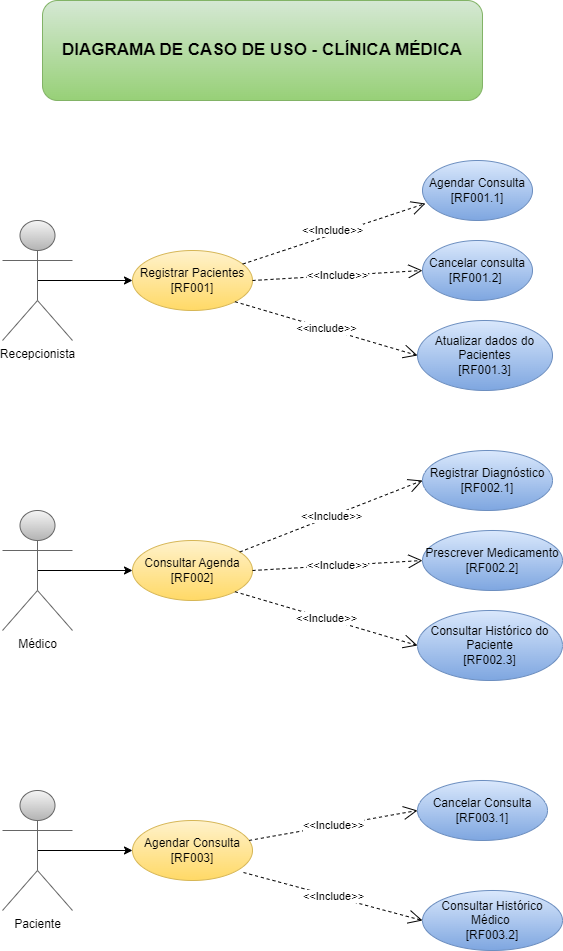

The diagram above was exported from draw.io. Its source (the exported page's mxGraphModel, read from the mxfile embedded in the PNG):
<mxGraphModel dx="2264" dy="1949" grid="1" gridSize="10" guides="1" tooltips="1" connect="1" arrows="1" fold="1" page="1" pageScale="1" pageWidth="827" pageHeight="1169" math="0" shadow="0">
  <root>
    <mxCell id="0" />
    <mxCell id="1" parent="0" />
    <mxCell id="YPUjbkv1gG62yd8cL43r-6" style="edgeStyle=orthogonalEdgeStyle;rounded=0;orthogonalLoop=1;jettySize=auto;html=1;exitX=0.5;exitY=0.5;exitDx=0;exitDy=0;exitPerimeter=0;entryX=0;entryY=0.5;entryDx=0;entryDy=0;" edge="1" parent="1" source="YPUjbkv1gG62yd8cL43r-1" target="YPUjbkv1gG62yd8cL43r-4">
      <mxGeometry relative="1" as="geometry" />
    </mxCell>
    <mxCell id="YPUjbkv1gG62yd8cL43r-1" value="Recepcionista" style="shape=umlActor;verticalLabelPosition=bottom;verticalAlign=top;html=1;outlineConnect=0;fillColor=#f5f5f5;gradientColor=#b3b3b3;strokeColor=#666666;" vertex="1" parent="1">
      <mxGeometry x="-210" y="70" width="70" height="120" as="geometry" />
    </mxCell>
    <mxCell id="YPUjbkv1gG62yd8cL43r-2" value="Agendar Consulta&lt;div&gt;[RF001.1]&lt;/div&gt;" style="ellipse;whiteSpace=wrap;html=1;fillColor=#dae8fc;gradientColor=#7ea6e0;strokeColor=#6c8ebf;" vertex="1" parent="1">
      <mxGeometry x="210" y="10" width="110" height="60" as="geometry" />
    </mxCell>
    <mxCell id="YPUjbkv1gG62yd8cL43r-3" value="Cancelar consulta&lt;br&gt;&lt;div&gt;&lt;span style=&quot;background-color: initial;&quot;&gt;[RF001.2]&lt;/span&gt;&amp;nbsp;&lt;/div&gt;" style="ellipse;whiteSpace=wrap;html=1;fillColor=#dae8fc;gradientColor=#7ea6e0;strokeColor=#6c8ebf;" vertex="1" parent="1">
      <mxGeometry x="210" y="90" width="110" height="60" as="geometry" />
    </mxCell>
    <mxCell id="YPUjbkv1gG62yd8cL43r-4" value="Registrar Pacientes&lt;div&gt;[RF001]&lt;/div&gt;" style="ellipse;whiteSpace=wrap;html=1;fillColor=#fff2cc;strokeColor=#d6b656;gradientColor=#ffd966;" vertex="1" parent="1">
      <mxGeometry x="-80" y="100" width="120" height="60" as="geometry" />
    </mxCell>
    <mxCell id="YPUjbkv1gG62yd8cL43r-5" value="Atualizar dados do Pacientes&lt;div&gt;[RF001.3]&lt;br&gt;&lt;/div&gt;" style="ellipse;whiteSpace=wrap;html=1;fillColor=#dae8fc;gradientColor=#7ea6e0;strokeColor=#6c8ebf;" vertex="1" parent="1">
      <mxGeometry x="205" y="170" width="135" height="70" as="geometry" />
    </mxCell>
    <mxCell id="YPUjbkv1gG62yd8cL43r-10" value="&amp;lt;&amp;lt;Include&amp;gt;&amp;gt;" style="endArrow=open;endSize=12;dashed=1;html=1;rounded=0;entryX=0.027;entryY=0.717;entryDx=0;entryDy=0;entryPerimeter=0;" edge="1" parent="1" source="YPUjbkv1gG62yd8cL43r-4" target="YPUjbkv1gG62yd8cL43r-2">
      <mxGeometry x="-0.0028" y="4" width="160" relative="1" as="geometry">
        <mxPoint x="70" y="129.5" as="sourcePoint" />
        <mxPoint x="160" y="130" as="targetPoint" />
        <mxPoint as="offset" />
      </mxGeometry>
    </mxCell>
    <mxCell id="YPUjbkv1gG62yd8cL43r-15" value="&amp;lt;&amp;lt;include&amp;gt;&amp;gt;" style="endArrow=open;endSize=12;dashed=1;html=1;rounded=0;entryX=0;entryY=0.5;entryDx=0;entryDy=0;exitX=1;exitY=1;exitDx=0;exitDy=0;" edge="1" parent="1" source="YPUjbkv1gG62yd8cL43r-4" target="YPUjbkv1gG62yd8cL43r-5">
      <mxGeometry width="160" relative="1" as="geometry">
        <mxPoint x="50" y="140" as="sourcePoint" />
        <mxPoint x="190" y="70" as="targetPoint" />
      </mxGeometry>
    </mxCell>
    <mxCell id="YPUjbkv1gG62yd8cL43r-18" value="&amp;lt;&amp;lt;Include&amp;gt;&amp;gt;" style="endArrow=open;endSize=12;dashed=1;html=1;rounded=0;entryX=0;entryY=0.5;entryDx=0;entryDy=0;exitX=1;exitY=0.5;exitDx=0;exitDy=0;" edge="1" parent="1" source="YPUjbkv1gG62yd8cL43r-4" target="YPUjbkv1gG62yd8cL43r-3">
      <mxGeometry width="160" relative="1" as="geometry">
        <mxPoint x="41" y="124" as="sourcePoint" />
        <mxPoint x="220" y="70" as="targetPoint" />
      </mxGeometry>
    </mxCell>
    <mxCell id="YPUjbkv1gG62yd8cL43r-19" style="edgeStyle=orthogonalEdgeStyle;rounded=0;orthogonalLoop=1;jettySize=auto;html=1;exitX=0.5;exitY=0.5;exitDx=0;exitDy=0;exitPerimeter=0;entryX=0;entryY=0.5;entryDx=0;entryDy=0;" edge="1" source="YPUjbkv1gG62yd8cL43r-20" target="YPUjbkv1gG62yd8cL43r-23" parent="1">
      <mxGeometry relative="1" as="geometry" />
    </mxCell>
    <mxCell id="YPUjbkv1gG62yd8cL43r-20" value="Médico" style="shape=umlActor;verticalLabelPosition=bottom;verticalAlign=top;html=1;outlineConnect=0;fillColor=#f5f5f5;gradientColor=#b3b3b3;strokeColor=#666666;" vertex="1" parent="1">
      <mxGeometry x="-210" y="360" width="70" height="120" as="geometry" />
    </mxCell>
    <mxCell id="YPUjbkv1gG62yd8cL43r-21" value="Registrar Diagnóstico&lt;div&gt;[RF002.1]&lt;br&gt;&lt;/div&gt;" style="ellipse;whiteSpace=wrap;html=1;fillColor=#dae8fc;gradientColor=#7ea6e0;strokeColor=#6c8ebf;" vertex="1" parent="1">
      <mxGeometry x="210" y="300" width="130" height="60" as="geometry" />
    </mxCell>
    <mxCell id="YPUjbkv1gG62yd8cL43r-22" value="Prescrever Medicamento&lt;div&gt;[RF002.2]&lt;br&gt;&lt;/div&gt;" style="ellipse;whiteSpace=wrap;html=1;fillColor=#dae8fc;gradientColor=#7ea6e0;strokeColor=#6c8ebf;" vertex="1" parent="1">
      <mxGeometry x="210" y="380" width="140" height="60" as="geometry" />
    </mxCell>
    <mxCell id="YPUjbkv1gG62yd8cL43r-23" value="Consultar Agenda&lt;div&gt;[RF002]&lt;br&gt;&lt;/div&gt;" style="ellipse;whiteSpace=wrap;html=1;fillColor=#fff2cc;gradientColor=#ffd966;strokeColor=#d6b656;" vertex="1" parent="1">
      <mxGeometry x="-80" y="390" width="120" height="60" as="geometry" />
    </mxCell>
    <mxCell id="YPUjbkv1gG62yd8cL43r-24" value="Consultar Histórico do Paciente&lt;div&gt;[RF002.3]&lt;br&gt;&lt;/div&gt;" style="ellipse;whiteSpace=wrap;html=1;fillColor=#dae8fc;gradientColor=#7ea6e0;strokeColor=#6c8ebf;" vertex="1" parent="1">
      <mxGeometry x="205" y="460" width="145" height="70" as="geometry" />
    </mxCell>
    <mxCell id="YPUjbkv1gG62yd8cL43r-25" value="&amp;lt;&amp;lt;Include&amp;gt;&amp;gt;" style="endArrow=open;endSize=12;dashed=1;html=1;rounded=0;entryX=0;entryY=0.5;entryDx=0;entryDy=0;" edge="1" source="YPUjbkv1gG62yd8cL43r-23" target="YPUjbkv1gG62yd8cL43r-21" parent="1">
      <mxGeometry width="160" relative="1" as="geometry">
        <mxPoint x="70" y="419.5" as="sourcePoint" />
        <mxPoint x="160" y="420" as="targetPoint" />
      </mxGeometry>
    </mxCell>
    <mxCell id="YPUjbkv1gG62yd8cL43r-26" value="&amp;lt;&amp;lt;Include&amp;gt;&amp;gt;" style="endArrow=open;endSize=12;dashed=1;html=1;rounded=0;entryX=0;entryY=0.5;entryDx=0;entryDy=0;exitX=1;exitY=1;exitDx=0;exitDy=0;" edge="1" source="YPUjbkv1gG62yd8cL43r-23" target="YPUjbkv1gG62yd8cL43r-24" parent="1">
      <mxGeometry width="160" relative="1" as="geometry">
        <mxPoint x="50" y="430" as="sourcePoint" />
        <mxPoint x="190" y="360" as="targetPoint" />
      </mxGeometry>
    </mxCell>
    <mxCell id="YPUjbkv1gG62yd8cL43r-27" value="&amp;lt;&amp;lt;Include&amp;gt;&amp;gt;" style="endArrow=open;endSize=12;dashed=1;html=1;rounded=0;entryX=0;entryY=0.5;entryDx=0;entryDy=0;exitX=1;exitY=0.5;exitDx=0;exitDy=0;" edge="1" source="YPUjbkv1gG62yd8cL43r-23" target="YPUjbkv1gG62yd8cL43r-22" parent="1">
      <mxGeometry width="160" relative="1" as="geometry">
        <mxPoint x="41" y="414" as="sourcePoint" />
        <mxPoint x="220" y="360" as="targetPoint" />
      </mxGeometry>
    </mxCell>
    <mxCell id="YPUjbkv1gG62yd8cL43r-29" style="edgeStyle=orthogonalEdgeStyle;rounded=0;orthogonalLoop=1;jettySize=auto;html=1;exitX=0.5;exitY=0.5;exitDx=0;exitDy=0;exitPerimeter=0;entryX=0;entryY=0.5;entryDx=0;entryDy=0;" edge="1" parent="1" source="YPUjbkv1gG62yd8cL43r-30" target="YPUjbkv1gG62yd8cL43r-33">
      <mxGeometry relative="1" as="geometry" />
    </mxCell>
    <mxCell id="YPUjbkv1gG62yd8cL43r-30" value="Paciente" style="shape=umlActor;verticalLabelPosition=bottom;verticalAlign=top;html=1;outlineConnect=0;fillColor=#f5f5f5;gradientColor=#b3b3b3;strokeColor=#666666;" vertex="1" parent="1">
      <mxGeometry x="-210" y="640" width="70" height="120" as="geometry" />
    </mxCell>
    <mxCell id="YPUjbkv1gG62yd8cL43r-31" value="&lt;div&gt;Cancelar Consulta&lt;/div&gt;&lt;div&gt;[RF003.1]&lt;br&gt;&lt;/div&gt;" style="ellipse;whiteSpace=wrap;html=1;fillColor=#dae8fc;gradientColor=#7ea6e0;strokeColor=#6c8ebf;" vertex="1" parent="1">
      <mxGeometry x="205" y="630" width="130" height="60" as="geometry" />
    </mxCell>
    <mxCell id="YPUjbkv1gG62yd8cL43r-32" value="&lt;div&gt;Consultar Histórico Médico&amp;nbsp;&lt;/div&gt;&lt;div&gt;[RF003.2]&lt;br&gt;&lt;/div&gt;" style="ellipse;whiteSpace=wrap;html=1;fillColor=#dae8fc;gradientColor=#7ea6e0;strokeColor=#6c8ebf;" vertex="1" parent="1">
      <mxGeometry x="210" y="740" width="140" height="60" as="geometry" />
    </mxCell>
    <mxCell id="YPUjbkv1gG62yd8cL43r-33" value="Agendar Consulta&lt;div&gt;[RF003]&lt;br&gt;&lt;/div&gt;" style="ellipse;whiteSpace=wrap;html=1;fillColor=#fff2cc;gradientColor=#ffd966;strokeColor=#d6b656;" vertex="1" parent="1">
      <mxGeometry x="-80" y="670" width="120" height="60" as="geometry" />
    </mxCell>
    <mxCell id="YPUjbkv1gG62yd8cL43r-35" value="&amp;lt;&amp;lt;Include&amp;gt;&amp;gt;" style="endArrow=open;endSize=12;dashed=1;html=1;rounded=0;entryX=0;entryY=0.5;entryDx=0;entryDy=0;" edge="1" parent="1" source="YPUjbkv1gG62yd8cL43r-33" target="YPUjbkv1gG62yd8cL43r-31">
      <mxGeometry width="160" relative="1" as="geometry">
        <mxPoint x="70" y="699.5" as="sourcePoint" />
        <mxPoint x="160" y="700" as="targetPoint" />
      </mxGeometry>
    </mxCell>
    <mxCell id="YPUjbkv1gG62yd8cL43r-37" value="&amp;lt;&amp;lt;Include&amp;gt;&amp;gt;" style="endArrow=open;endSize=12;dashed=1;html=1;rounded=0;entryX=0;entryY=0.5;entryDx=0;entryDy=0;exitX=0.925;exitY=0.867;exitDx=0;exitDy=0;exitPerimeter=0;" edge="1" parent="1" source="YPUjbkv1gG62yd8cL43r-33" target="YPUjbkv1gG62yd8cL43r-32">
      <mxGeometry width="160" relative="1" as="geometry">
        <mxPoint x="41" y="694" as="sourcePoint" />
        <mxPoint x="220" y="640" as="targetPoint" />
      </mxGeometry>
    </mxCell>
    <mxCell id="YPUjbkv1gG62yd8cL43r-40" value="&lt;font style=&quot;font-size: 17px;&quot;&gt;&lt;b&gt;DIAGRAMA DE CASO DE USO - CLÍNICA MÉDICA&lt;/b&gt;&lt;/font&gt;" style="rounded=1;whiteSpace=wrap;html=1;fillColor=#d5e8d4;gradientColor=#97d077;strokeColor=#82b366;" vertex="1" parent="1">
      <mxGeometry x="-170" y="-150" width="440" height="100" as="geometry" />
    </mxCell>
  </root>
</mxGraphModel>